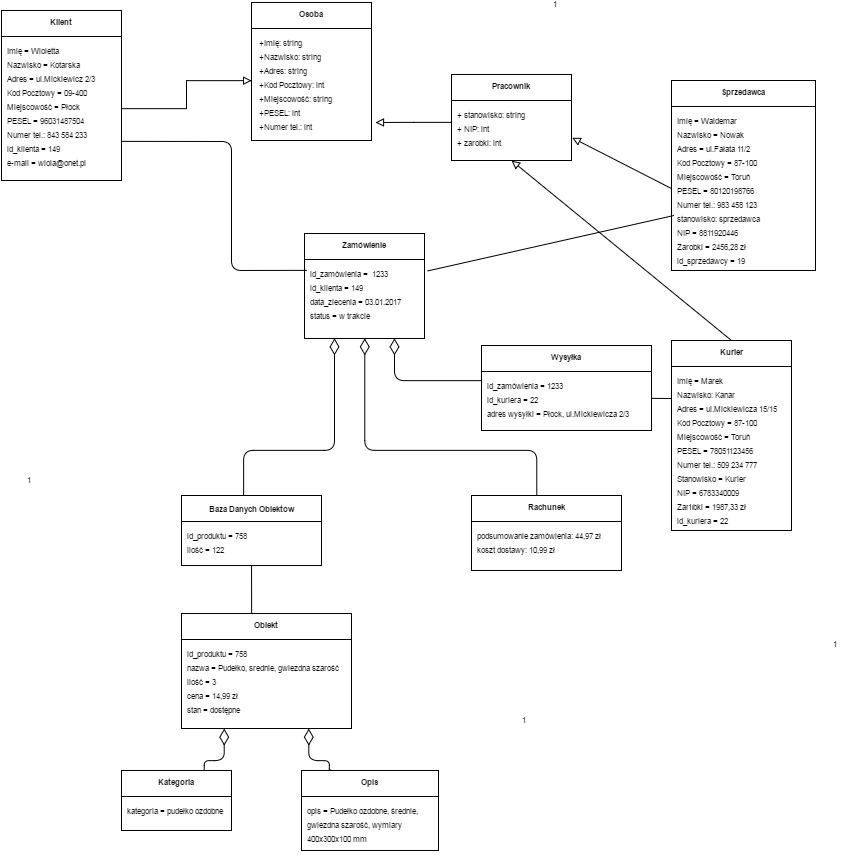

The diagram above was exported from draw.io. Its source (the exported page's mxGraphModel, read from the mxfile embedded in the PNG):
<mxGraphModel dx="815" dy="439" grid="1" gridSize="10" guides="1" tooltips="1" connect="1" arrows="1" fold="1" page="1" pageScale="1" pageWidth="826" pageHeight="1169" background="#ffffff" math="0" shadow="0">
  <root>
    <mxCell id="0" />
    <mxCell id="1" parent="0" />
    <mxCell id="37" value="Osoba" style="swimlane;html=1;fontStyle=1;align=center;verticalAlign=top;childLayout=stackLayout;horizontal=1;startSize=26;horizontalStack=0;resizeParent=1;resizeLast=0;collapsible=1;marginBottom=0;swimlaneFillColor=#ffffff;strokeWidth=1;fontSize=8;" parent="1" vertex="1">
      <mxGeometry x="350" y="152" width="120" height="138" as="geometry" />
    </mxCell>
    <mxCell id="38" value="&lt;div&gt;&lt;font style=&quot;font-size: 8px&quot;&gt;&amp;nbsp;+Imię: string&lt;/font&gt;&lt;/div&gt;&lt;div&gt;&lt;font style=&quot;font-size: 8px&quot;&gt;&amp;nbsp;+Nazwisko: string&lt;/font&gt;&lt;/div&gt;&lt;div&gt;&lt;font style=&quot;font-size: 8px&quot;&gt;&amp;nbsp;+Adres: string&lt;/font&gt;&lt;/div&gt;&lt;div&gt;&lt;font style=&quot;font-size: 8px&quot;&gt;&amp;nbsp;+Kod Pocztowy: int&lt;/font&gt;&lt;/div&gt;&lt;div&gt;&lt;font style=&quot;font-size: 8px&quot;&gt;&amp;nbsp;+Miejscowość: string&lt;/font&gt;&lt;/div&gt;&lt;div&gt;&lt;font style=&quot;font-size: 8px&quot;&gt;&amp;nbsp;+PESEL: int&lt;/font&gt;&lt;/div&gt;&lt;div&gt;&lt;font style=&quot;font-size: 8px&quot;&gt;&amp;nbsp;+Numer tel.: int&lt;/font&gt;&lt;/div&gt;" style="text;html=1;strokeColor=none;fillColor=none;align=left;verticalAlign=top;spacingLeft=4;spacingRight=4;whiteSpace=wrap;overflow=hidden;rotatable=0;points=[[0,0.5],[1,0.5]];portConstraint=eastwest;" parent="37" vertex="1">
      <mxGeometry y="26" width="120" height="104" as="geometry" />
    </mxCell>
    <mxCell id="41" value="Klient" style="swimlane;html=1;fontStyle=1;align=center;verticalAlign=top;childLayout=stackLayout;horizontal=1;startSize=26;horizontalStack=0;resizeParent=1;resizeLast=0;collapsible=1;marginBottom=0;swimlaneFillColor=#ffffff;strokeWidth=1;fontSize=8;" parent="1" vertex="1">
      <mxGeometry x="100" y="160" width="120" height="170" as="geometry" />
    </mxCell>
    <mxCell id="45" value="Pracownik" style="swimlane;html=1;fontStyle=1;align=center;verticalAlign=top;childLayout=stackLayout;horizontal=1;startSize=26;horizontalStack=0;resizeParent=1;resizeLast=0;collapsible=1;marginBottom=0;swimlaneFillColor=#ffffff;strokeWidth=1;fontSize=8;" parent="1" vertex="1">
      <mxGeometry x="550" y="224" width="120" height="86" as="geometry" />
    </mxCell>
    <mxCell id="46" value="&lt;font style=&quot;font-size: 8px&quot;&gt;+ stanowisko: string&lt;/font&gt;&lt;div&gt;&lt;font style=&quot;font-size: 8px&quot;&gt;+ NIP: int&lt;/font&gt;&lt;/div&gt;&lt;div&gt;&lt;font style=&quot;font-size: 8px&quot;&gt;+ zarobki: int&lt;/font&gt;&lt;/div&gt;" style="text;html=1;strokeColor=none;fillColor=none;align=left;verticalAlign=top;spacingLeft=4;spacingRight=4;whiteSpace=wrap;overflow=hidden;rotatable=0;points=[[0,0.5],[1,0.5]];portConstraint=eastwest;" parent="45" vertex="1">
      <mxGeometry y="26" width="120" height="44" as="geometry" />
    </mxCell>
    <mxCell id="49" value="Kurier" style="swimlane;html=1;fontStyle=1;align=center;verticalAlign=top;childLayout=stackLayout;horizontal=1;startSize=26;horizontalStack=0;resizeParent=1;resizeLast=0;collapsible=1;marginBottom=0;swimlaneFillColor=#ffffff;strokeWidth=1;fontSize=8;" parent="1" vertex="1">
      <mxGeometry x="770" y="490" width="120" height="190" as="geometry" />
    </mxCell>
    <mxCell id="50" value="&lt;font style=&quot;font-size: 8px&quot;&gt;Imię = Marek&lt;/font&gt;&lt;div&gt;&lt;font style=&quot;font-size: 8px&quot;&gt;Nazwisko: Kanar&lt;/font&gt;&lt;/div&gt;&lt;div&gt;&lt;font style=&quot;font-size: 8px&quot;&gt;Adres = ul.Mickiewicza 15/15&lt;/font&gt;&lt;/div&gt;&lt;div&gt;&lt;font style=&quot;font-size: 8px&quot;&gt;Kod Pocztowy = 87-100&lt;/font&gt;&lt;/div&gt;&lt;div&gt;&lt;font style=&quot;font-size: 8px&quot;&gt;Miejscowość = Toruń&lt;/font&gt;&lt;/div&gt;&lt;div&gt;&lt;font style=&quot;font-size: 8px&quot;&gt;PESEL = 78051123456&lt;/font&gt;&lt;/div&gt;&lt;div&gt;&lt;font style=&quot;font-size: 8px&quot;&gt;Numer tel.: 509 234 777&lt;/font&gt;&lt;/div&gt;&lt;div&gt;&lt;font style=&quot;font-size: 8px&quot;&gt;Stanowisko = Kurier&lt;/font&gt;&lt;/div&gt;&lt;div&gt;&lt;font style=&quot;font-size: 8px&quot;&gt;NIP = 6783340009&lt;/font&gt;&lt;/div&gt;&lt;div&gt;&lt;font style=&quot;font-size: 8px&quot;&gt;Zarobki = 1987,33 zł&lt;/font&gt;&lt;/div&gt;&lt;div&gt;&lt;font style=&quot;font-size: 8px&quot;&gt;id_kuriera = 22&lt;/font&gt;&lt;/div&gt;" style="text;html=1;strokeColor=none;fillColor=none;align=left;verticalAlign=top;spacingLeft=4;spacingRight=4;whiteSpace=wrap;overflow=hidden;rotatable=0;points=[[0,0.5],[1,0.5]];portConstraint=eastwest;" parent="49" vertex="1">
      <mxGeometry y="26" width="120" height="164" as="geometry" />
    </mxCell>
    <mxCell id="53" value="Sprzedawca" style="swimlane;html=1;fontStyle=1;align=center;verticalAlign=top;childLayout=stackLayout;horizontal=1;startSize=26;horizontalStack=0;resizeParent=1;resizeLast=0;collapsible=1;marginBottom=0;swimlaneFillColor=#ffffff;strokeWidth=1;fontSize=8;" parent="1" vertex="1">
      <mxGeometry x="770" y="230" width="144" height="190" as="geometry" />
    </mxCell>
    <mxCell id="54" value="&lt;span style=&quot;font-size: 8px&quot;&gt;Imię = Waldemar&lt;/span&gt;&lt;div&gt;&lt;span style=&quot;font-size: 8px&quot;&gt;Nazwisko = Nowak&lt;/span&gt;&lt;/div&gt;&lt;div&gt;&lt;span style=&quot;font-size: 8px&quot;&gt;Adres = ul.Fałata 11/2&lt;/span&gt;&lt;/div&gt;&lt;div&gt;&lt;span style=&quot;font-size: 8px&quot;&gt;Kod Pocztowy = 87-100&lt;/span&gt;&lt;/div&gt;&lt;div&gt;&lt;span style=&quot;font-size: 8px&quot;&gt;Miejscowość = Toruń&lt;/span&gt;&lt;/div&gt;&lt;div&gt;&lt;span style=&quot;font-size: 8px&quot;&gt;PESEL = 80120198766&lt;/span&gt;&lt;/div&gt;&lt;div&gt;&lt;span style=&quot;font-size: 8px&quot;&gt;Numer tel.: 983 458 123&lt;/span&gt;&lt;/div&gt;&lt;div&gt;&lt;span style=&quot;font-size: 8px&quot;&gt;stanowisko: sprzedawca&lt;/span&gt;&lt;/div&gt;&lt;div&gt;&lt;span style=&quot;font-size: 8px&quot;&gt;NIP = 8811920446&lt;/span&gt;&lt;/div&gt;&lt;div&gt;&lt;span style=&quot;font-size: 8px&quot;&gt;Zarobki = 2456,28 zł&lt;/span&gt;&lt;/div&gt;&lt;div&gt;&lt;span style=&quot;font-size: 8px&quot;&gt;id_sprzedawcy = 19&lt;/span&gt;&lt;/div&gt;" style="text;html=1;strokeColor=none;fillColor=none;align=left;verticalAlign=top;spacingLeft=4;spacingRight=4;whiteSpace=wrap;overflow=hidden;rotatable=0;points=[[0,0.5],[1,0.5]];portConstraint=eastwest;" parent="53" vertex="1">
      <mxGeometry y="26" width="144" height="164" as="geometry" />
    </mxCell>
    <mxCell id="57" value="Obiekt" style="swimlane;html=1;fontStyle=1;align=center;verticalAlign=top;childLayout=stackLayout;horizontal=1;startSize=26;horizontalStack=0;resizeParent=1;resizeLast=0;collapsible=1;marginBottom=0;swimlaneFillColor=#ffffff;strokeWidth=1;fontSize=8;" parent="1" vertex="1">
      <mxGeometry x="280" y="763" width="170" height="115" as="geometry" />
    </mxCell>
    <mxCell id="58" value="&lt;div&gt;&lt;font style=&quot;font-size: 8px&quot;&gt;id_produktu = 758&lt;/font&gt;&lt;/div&gt;&lt;font style=&quot;font-size: 8px&quot;&gt;nazwa = Pudełko, srednie, gwiezdna szarość&lt;/font&gt;&lt;div&gt;&lt;font style=&quot;font-size: 8px&quot;&gt;ilość = 3&lt;/font&gt;&lt;/div&gt;&lt;div&gt;&lt;font style=&quot;font-size: 8px&quot;&gt;cena = 14,99 zł&lt;/font&gt;&lt;/div&gt;&lt;div&gt;&lt;font style=&quot;font-size: 8px&quot;&gt;stan = dostępne&lt;/font&gt;&lt;/div&gt;" style="text;html=1;strokeColor=none;fillColor=none;align=left;verticalAlign=top;spacingLeft=4;spacingRight=4;whiteSpace=wrap;overflow=hidden;rotatable=0;points=[[0,0.5],[1,0.5]];portConstraint=eastwest;" parent="57" vertex="1">
      <mxGeometry y="26" width="170" height="84" as="geometry" />
    </mxCell>
    <mxCell id="65" value="Zamówienie" style="swimlane;html=1;fontStyle=1;align=center;verticalAlign=top;childLayout=stackLayout;horizontal=1;startSize=26;horizontalStack=0;resizeParent=1;resizeLast=0;collapsible=1;marginBottom=0;swimlaneFillColor=#ffffff;strokeWidth=1;fontSize=8;" parent="1" vertex="1">
      <mxGeometry x="403" y="383" width="120" height="105" as="geometry" />
    </mxCell>
    <mxCell id="66" value="&lt;font style=&quot;font-size: 8px&quot;&gt;id_zamówienia = &amp;nbsp;1233&lt;/font&gt;&lt;div&gt;&lt;font style=&quot;font-size: 8px&quot;&gt;id_klienta = 149&lt;/font&gt;&lt;/div&gt;&lt;div&gt;&lt;font style=&quot;font-size: 8px&quot;&gt;data_zlecenia = 03.01.2017&lt;/font&gt;&lt;/div&gt;&lt;div&gt;&lt;span style=&quot;font-size: 8px&quot;&gt;status = w trakcie&amp;nbsp;&lt;/span&gt;&lt;/div&gt;" style="text;html=1;strokeColor=none;fillColor=none;align=left;verticalAlign=top;spacingLeft=4;spacingRight=4;whiteSpace=wrap;overflow=hidden;rotatable=0;points=[[0,0.5],[1,0.5]];portConstraint=eastwest;" parent="65" vertex="1">
      <mxGeometry y="26" width="120" height="74" as="geometry" />
    </mxCell>
    <mxCell id="101" style="edgeStyle=orthogonalEdgeStyle;rounded=0;html=1;exitX=1;exitY=0.5;entryX=1;entryY=0.5;endArrow=none;endFill=0;jettySize=auto;orthogonalLoop=1;fontSize=8;align=center;" parent="65" source="66" target="66" edge="1">
      <mxGeometry relative="1" as="geometry" />
    </mxCell>
    <mxCell id="70" value="Opis" style="swimlane;html=1;fontStyle=1;align=center;verticalAlign=top;childLayout=stackLayout;horizontal=1;startSize=26;horizontalStack=0;resizeParent=1;resizeLast=0;collapsible=1;marginBottom=0;swimlaneFillColor=#ffffff;strokeWidth=1;fontSize=8;" parent="1" vertex="1">
      <mxGeometry x="400" y="920" width="137" height="80" as="geometry" />
    </mxCell>
    <mxCell id="71" value="&lt;font style=&quot;font-size: 8px&quot;&gt;opis = Pudełko ozdobne, średnie, gwiezdna szarość, wymiary 400x300x100 mm&lt;/font&gt;" style="text;html=1;strokeColor=none;fillColor=none;align=left;verticalAlign=top;spacingLeft=4;spacingRight=4;whiteSpace=wrap;overflow=hidden;rotatable=0;points=[[0,0.5],[1,0.5]];portConstraint=eastwest;" parent="70" vertex="1">
      <mxGeometry y="26" width="137" height="54" as="geometry" />
    </mxCell>
    <mxCell id="74" value="Kategoria" style="swimlane;html=1;fontStyle=1;align=center;verticalAlign=top;childLayout=stackLayout;horizontal=1;startSize=26;horizontalStack=0;resizeParent=1;resizeLast=0;collapsible=1;marginBottom=0;swimlaneFillColor=#ffffff;strokeWidth=1;fontSize=8;" parent="1" vertex="1">
      <mxGeometry x="220" y="920" width="110" height="60" as="geometry" />
    </mxCell>
    <mxCell id="75" value="&lt;font style=&quot;font-size: 8px&quot;&gt;kategoria = pudełko ozdobne&lt;/font&gt;" style="text;html=1;strokeColor=none;fillColor=none;align=left;verticalAlign=top;spacingLeft=4;spacingRight=4;whiteSpace=wrap;overflow=hidden;rotatable=0;points=[[0,0.5],[1,0.5]];portConstraint=eastwest;" parent="74" vertex="1">
      <mxGeometry y="26" width="110" height="26" as="geometry" />
    </mxCell>
    <mxCell id="78" value="Rachunek" style="swimlane;html=1;fontStyle=1;align=center;verticalAlign=top;childLayout=stackLayout;horizontal=1;startSize=26;horizontalStack=0;resizeParent=1;resizeLast=0;collapsible=1;marginBottom=0;swimlaneFillColor=#ffffff;strokeWidth=1;fontSize=8;" parent="1" vertex="1">
      <mxGeometry x="570" y="645" width="150" height="75" as="geometry" />
    </mxCell>
    <mxCell id="79" value="&lt;font style=&quot;font-size: 8px&quot;&gt;podsumowanie zamówienia: 44,97 zł&lt;/font&gt;&lt;div&gt;&lt;span style=&quot;font-size: 8px&quot;&gt;koszt dostawy: 10,99 zł&lt;/span&gt;&lt;/div&gt;" style="text;html=1;strokeColor=none;fillColor=none;align=left;verticalAlign=top;spacingLeft=4;spacingRight=4;whiteSpace=wrap;overflow=hidden;rotatable=0;points=[[0,0.5],[1,0.5]];portConstraint=eastwest;" parent="78" vertex="1">
      <mxGeometry y="26" width="150" height="34" as="geometry" />
    </mxCell>
    <mxCell id="87" style="edgeStyle=orthogonalEdgeStyle;rounded=0;html=1;exitX=1;exitY=0.5;entryX=0;entryY=0.5;endArrow=block;endFill=0;jettySize=auto;orthogonalLoop=1;fontSize=8;align=center;" parent="1" source="42" target="38" edge="1">
      <mxGeometry relative="1" as="geometry" />
    </mxCell>
    <mxCell id="89" style="edgeStyle=orthogonalEdgeStyle;rounded=0;html=1;exitX=0;exitY=0.5;endArrow=block;endFill=0;jettySize=auto;orthogonalLoop=1;fontSize=8;align=center;" parent="1" source="46" edge="1">
      <mxGeometry relative="1" as="geometry">
        <mxPoint x="474" y="272" as="targetPoint" />
      </mxGeometry>
    </mxCell>
    <mxCell id="90" value="" style="endArrow=block;html=1;fontSize=8;align=center;exitX=0;exitY=0.5;entryX=1.007;entryY=0.841;entryPerimeter=0;endFill=0;" parent="1" source="54" target="46" edge="1">
      <mxGeometry width="50" height="50" relative="1" as="geometry">
        <mxPoint x="525" y="428" as="sourcePoint" />
        <mxPoint x="575" y="378" as="targetPoint" />
      </mxGeometry>
    </mxCell>
    <mxCell id="98" value="" style="endArrow=none;html=1;fontSize=8;align=center;exitX=1;exitY=0.5;entryX=0.015;entryY=0.148;entryPerimeter=0;endFill=0;" parent="1" target="66" edge="1">
      <mxGeometry width="50" height="50" relative="1" as="geometry">
        <mxPoint x="219.8571428571429" y="290.8571428571429" as="sourcePoint" />
        <mxPoint x="380" y="410" as="targetPoint" />
        <Array as="points">
          <mxPoint x="330" y="291" />
          <mxPoint x="330" y="420" />
        </Array>
      </mxGeometry>
    </mxCell>
    <mxCell id="99" value="" style="endArrow=none;html=1;fontSize=8;align=center;exitX=1.027;exitY=0.151;exitPerimeter=0;entryX=0.016;entryY=0.664;endFill=0;entryPerimeter=0;" parent="1" source="66" target="54" edge="1">
      <mxGeometry width="50" height="50" relative="1" as="geometry">
        <mxPoint x="600" y="418" as="sourcePoint" />
        <mxPoint x="766.1428571428571" y="368" as="targetPoint" />
        <Array as="points" />
      </mxGeometry>
    </mxCell>
    <mxCell id="100" value="" style="endArrow=block;html=1;fontSize=8;align=center;exitX=0.5;exitY=0;entryX=0.5;entryY=1;endFill=0;" parent="1" source="49" target="45" edge="1">
      <mxGeometry width="50" height="50" relative="1" as="geometry">
        <mxPoint x="20" y="940" as="sourcePoint" />
        <mxPoint x="70" y="890" as="targetPoint" />
        <Array as="points" />
      </mxGeometry>
    </mxCell>
    <mxCell id="102" value="1" style="endArrow=none;html=1;endSize=12;startArrow=diamondThin;startSize=14;startFill=0;edgeStyle=orthogonalEdgeStyle;align=left;verticalAlign=bottom;fontSize=8;entryX=0.75;entryY=0;endFill=0;exitX=0.25;exitY=1;" parent="1" source="57" target="74" edge="1">
      <mxGeometry x="-0.4726" y="231" relative="1" as="geometry">
        <mxPoint x="350" y="890" as="sourcePoint" />
        <mxPoint x="180" y="920" as="targetPoint" />
        <Array as="points">
          <mxPoint x="322" y="910" />
          <mxPoint x="302" y="910" />
        </Array>
        <mxPoint x="231" y="-231" as="offset" />
      </mxGeometry>
    </mxCell>
    <mxCell id="104" value="1" style="endArrow=none;html=1;endSize=12;startArrow=diamondThin;startSize=14;startFill=0;edgeStyle=orthogonalEdgeStyle;align=left;verticalAlign=bottom;fontSize=8;endFill=0;exitX=0.75;exitY=1;entryX=0.219;entryY=0;entryPerimeter=0;" parent="1" target="70" edge="1" source="57">
      <mxGeometry x="0.7966" y="195" relative="1" as="geometry">
        <mxPoint x="390" y="800" as="sourcePoint" />
        <mxPoint x="428" y="826" as="targetPoint" />
        <Array as="points">
          <mxPoint x="407" y="910" />
          <mxPoint x="428" y="910" />
          <mxPoint x="428" y="920" />
        </Array>
        <mxPoint x="-4" y="-40" as="offset" />
      </mxGeometry>
    </mxCell>
    <mxCell id="106" value="1" style="endArrow=none;html=1;endSize=12;startArrow=diamondThin;startSize=14;startFill=0;edgeStyle=orthogonalEdgeStyle;align=left;verticalAlign=bottom;fontSize=8;exitX=0.25;exitY=1;endFill=0;entryX=0.442;entryY=0.002;entryPerimeter=0;" parent="1" source="65" target="120" edge="1">
      <mxGeometry x="-0.0968" y="536" relative="1" as="geometry">
        <mxPoint x="20" y="980" as="sourcePoint" />
        <mxPoint x="341" y="620" as="targetPoint" />
        <Array as="points">
          <mxPoint x="433" y="600" />
          <mxPoint x="342" y="600" />
        </Array>
        <mxPoint x="497" y="-336" as="offset" />
      </mxGeometry>
    </mxCell>
    <mxCell id="107" value="1" style="endArrow=none;html=1;endSize=12;startArrow=diamondThin;startSize=14;startFill=0;edgeStyle=orthogonalEdgeStyle;align=left;verticalAlign=bottom;fontSize=8;entryX=0.437;entryY=-0.003;endFill=0;exitX=0.5;exitY=1;entryPerimeter=0;" parent="1" target="78" edge="1" source="65">
      <mxGeometry x="1" y="-614" relative="1" as="geometry">
        <mxPoint x="490" y="570" as="sourcePoint" />
        <mxPoint x="170" y="1020" as="targetPoint" />
        <Array as="points">
          <mxPoint x="463" y="600" />
          <mxPoint x="635" y="600" />
        </Array>
        <mxPoint x="103" y="-9" as="offset" />
      </mxGeometry>
    </mxCell>
    <mxCell id="114" value="Wysyłka" style="swimlane;html=1;fontStyle=1;align=center;verticalAlign=top;childLayout=stackLayout;horizontal=1;startSize=26;horizontalStack=0;resizeParent=1;resizeLast=0;collapsible=1;marginBottom=0;swimlaneFillColor=#ffffff;strokeWidth=1;fontSize=8;" parent="1" vertex="1">
      <mxGeometry x="580" y="495" width="170" height="85" as="geometry" />
    </mxCell>
    <mxCell id="115" value="&lt;font style=&quot;font-size: 8px&quot;&gt;id_zamówienia = 1233&lt;/font&gt;&lt;div&gt;&lt;font style=&quot;font-size: 8px&quot;&gt;id_kuriera = 22&lt;/font&gt;&lt;/div&gt;&lt;div&gt;&lt;font style=&quot;font-size: 8px&quot;&gt;adres wysyłki = Płock, ul.Mickiewicza 2/3&lt;/font&gt;&lt;/div&gt;" style="text;html=1;strokeColor=none;fillColor=none;align=left;verticalAlign=top;spacingLeft=4;spacingRight=4;whiteSpace=wrap;overflow=hidden;rotatable=0;points=[[0,0.5],[1,0.5]];portConstraint=eastwest;" parent="114" vertex="1">
      <mxGeometry y="26" width="170" height="54" as="geometry" />
    </mxCell>
    <mxCell id="117" style="edgeStyle=orthogonalEdgeStyle;rounded=0;html=1;exitX=0.75;exitY=0;entryX=0.75;entryY=0;endArrow=none;endFill=0;jettySize=auto;orthogonalLoop=1;fontSize=8;align=center;" parent="1" source="114" target="114" edge="1">
      <mxGeometry relative="1" as="geometry" />
    </mxCell>
    <mxCell id="118" value="1" style="endArrow=none;html=1;endSize=12;startArrow=diamondThin;startSize=14;startFill=0;edgeStyle=orthogonalEdgeStyle;align=left;verticalAlign=bottom;fontSize=8;endFill=0;exitX=0.75;exitY=1;" parent="1" source="65" target="115" edge="1">
      <mxGeometry x="1" y="377" relative="1" as="geometry">
        <mxPoint x="550" y="520" as="sourcePoint" />
        <mxPoint x="596" y="525" as="targetPoint" />
        <Array as="points">
          <mxPoint x="493" y="530" />
        </Array>
        <mxPoint x="70" y="7" as="offset" />
      </mxGeometry>
    </mxCell>
    <mxCell id="119" value="" style="endArrow=none;html=1;fontSize=8;align=center;exitX=1;exitY=0.5;endFill=0;entryX=0.002;entryY=0.75;entryPerimeter=0;" parent="1" source="115" edge="1">
      <mxGeometry width="50" height="50" relative="1" as="geometry">
        <mxPoint x="635" y="819" as="sourcePoint" />
        <mxPoint x="770.1428571428571" y="548" as="targetPoint" />
        <Array as="points" />
      </mxGeometry>
    </mxCell>
    <mxCell id="42" value="&lt;span style=&quot;font-size: 8px&quot;&gt;Imię = Wioletta&lt;/span&gt;&lt;div&gt;&lt;span style=&quot;font-size: 8px&quot;&gt;Nazwisko = Kotarska&lt;/span&gt;&lt;/div&gt;&lt;div&gt;&lt;span style=&quot;font-size: 8px&quot;&gt;Adres = ul.Mickiewicz 2/3&lt;/span&gt;&lt;/div&gt;&lt;div&gt;&lt;span style=&quot;font-size: 8px&quot;&gt;Kod Pocztowy = 09-400&lt;/span&gt;&lt;/div&gt;&lt;div&gt;&lt;span style=&quot;font-size: 8px&quot;&gt;Miejscowość = Płock&lt;/span&gt;&lt;/div&gt;&lt;div&gt;&lt;span style=&quot;font-size: 8px&quot;&gt;PESEL = 96031487504&lt;/span&gt;&lt;/div&gt;&lt;div&gt;&lt;span style=&quot;font-size: 8px&quot;&gt;Numer tel.: 843 584 233&lt;/span&gt;&lt;/div&gt;&lt;div&gt;&lt;span style=&quot;font-size: 8px&quot;&gt;id_klienta = 149&lt;/span&gt;&lt;/div&gt;&lt;div&gt;&lt;span style=&quot;font-size: 8px&quot;&gt;e-mail = wiola@onet.pl&lt;/span&gt;&lt;/div&gt;" style="text;html=1;strokeColor=none;fillColor=none;align=left;verticalAlign=top;spacingLeft=4;spacingRight=4;whiteSpace=wrap;overflow=hidden;rotatable=0;points=[[0,0.5],[1,0.5]];portConstraint=eastwest;" parent="1" vertex="1">
      <mxGeometry x="100" y="186" width="120" height="144" as="geometry" />
    </mxCell>
    <mxCell id="120" value="&lt;div style=&quot;text-align: center&quot;&gt;&lt;b&gt;Baza Danych Obiektow&lt;/b&gt;&lt;/div&gt;" style="swimlane;html=1;fontStyle=0;childLayout=stackLayout;horizontal=1;startSize=26;fillColor=none;horizontalStack=0;resizeParent=1;resizeLast=0;collapsible=1;marginBottom=0;swimlaneFillColor=#ffffff;strokeWidth=1;fontSize=8;align=center;" vertex="1" parent="1">
      <mxGeometry x="280" y="645" width="140" height="70" as="geometry" />
    </mxCell>
    <mxCell id="121" value="&lt;font style=&quot;font-size: 8px&quot;&gt;id_produktu = 758&lt;/font&gt;&lt;div&gt;&lt;font style=&quot;font-size: 8px&quot;&gt;ilość = 122&lt;/font&gt;&lt;/div&gt;" style="text;html=1;strokeColor=none;fillColor=none;align=left;verticalAlign=top;spacingLeft=4;spacingRight=4;whiteSpace=wrap;overflow=hidden;rotatable=0;points=[[0,0.5],[1,0.5]];portConstraint=eastwest;" vertex="1" parent="120">
      <mxGeometry y="26" width="140" height="44" as="geometry" />
    </mxCell>
    <mxCell id="125" value="" style="endArrow=none;html=1;strokeColor=#000000;fontSize=8;align=center;endFill=0;exitX=0.414;exitY=0.002;exitPerimeter=0;" edge="1" parent="1" source="57" target="121">
      <mxGeometry width="50" height="50" relative="1" as="geometry">
        <mxPoint x="290" y="770" as="sourcePoint" />
        <mxPoint x="340" y="720" as="targetPoint" />
      </mxGeometry>
    </mxCell>
  </root>
</mxGraphModel>